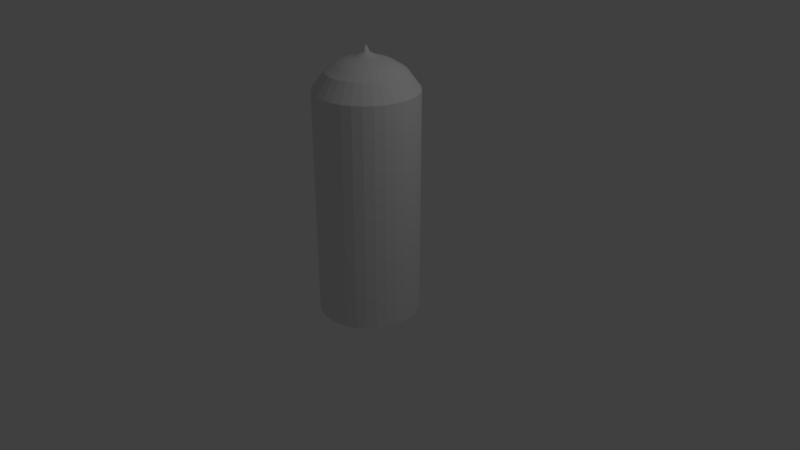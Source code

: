 # Source: building1.blend  (saved by Blender 2.78.0; exported with 4.5.12 LTS)
import bpy
from mathutils import Matrix  # noqa: F401  (used for matrix-valued properties, if any)

bpy.ops.wm.read_factory_settings(use_empty=True)
scene = bpy.context.scene
scene.name = 'Scene'

# ---- collections
col_collection_1 = bpy.data.collections.new('Collection 1'); scene.collection.children.link(col_collection_1)

# ---- world
world_world = bpy.data.worlds.new('World'); scene.world = world_world
world_world.color = (0.05088, 0.05088, 0.05088)
world_world.use_sun_shadow = False
world_world.sun_shadow_jitter_overblur = 0.0
world_world.cycles.sampling_method = 'MANUAL'

# ---- cameras
cam_camera = bpy.data.cameras.new('Camera')
cam_camera.clip_end = 100.0
cam_camera.lens = 35.0
cam_camera.sensor_width = 32.0
cam_camera.sensor_height = 18.0
cam_camera.ortho_scale = 7.314
cam_camera.dof.focus_distance = 0.0
cam_camera.dof.aperture_fstop = 128.0

# ---- lights
light_lamp = bpy.data.lights.new('Lamp', 'POINT')
light_lamp.transmission_factor = 0.0
light_lamp.cutoff_distance = 30.0
light_lamp.energy = 100.0
light_lamp.shadow_buffer_clip_start = 1.001
light_lamp.shadow_soft_size = 0.1
light_lamp.shadow_maximum_resolution = 0.006
light_lamp.use_absolute_resolution = True

# ---- meshes
me_cylinder = bpy.data.meshes.new('Cylinder')
me_cylinder.from_pydata([(0.0, 1.0, -1.0), (-5.532e-07, 0.01832, 1.353), (0.1951, 0.9808, -1.0), (0.003573, 0.01796, 1.353), (0.3827, 0.9239, -1.0), (0.007009, 0.01692, 1.353), (0.5556, 0.8315, -1.0), (0.01018, 0.01523, 1.353), (0.7071, 0.7071, -1.0), (0.01295, 0.01295, 1.353), (0.8315, 0.5556, -1.0), (0.01523, 0.01018, 1.353), (0.9239, 0.3827, -1.0), (0.01692, 0.007009, 1.353), (0.9808, 0.1951, -1.0), (0.01796, 0.003573, 1.353), (1.0, 7.55e-08, -1.0), (0.01832, -5.788e-09, 1.353), (0.9808, -0.1951, -1.0), (0.01796, -0.003573, 1.353), (0.9239, -0.3827, -1.0), (0.01692, -0.007009, 1.353), (0.8315, -0.5556, -1.0), (0.01523, -0.01018, 1.353), (0.7071, -0.7071, -1.0), (0.01295, -0.01295, 1.353), (0.5556, -0.8315, -1.0), (0.01018, -0.01523, 1.353), (0.3827, -0.9239, -1.0), (0.007009, -0.01692, 1.353), (0.1951, -0.9808, -1.0), (0.003573, -0.01796, 1.353), (-3.258e-07, -1.0, -1.0), (-1.039e-07, -0.01832, 1.353), (-0.1951, -0.9808, -1.0), (-0.003573, -0.01796, 1.353), (-0.3827, -0.9239, -1.0), (-0.007009, -0.01692, 1.353), (-0.5556, -0.8315, -1.0), (-0.01018, -0.01523, 1.353), (-0.7071, -0.7071, -1.0), (-0.01295, -0.01295, 1.353), (-0.8315, -0.5556, -1.0), (-0.01523, -0.01018, 1.353), (-0.9239, -0.3827, -1.0), (-0.01692, -0.007009, 1.353), (-0.9808, -0.1951, -1.0), (-0.01796, -0.003573, 1.353), (-1.0, 9.656e-07, -1.0), (-0.01832, 1.34e-07, 1.353), (-0.9808, 0.1951, -1.0), (-0.01796, 0.003573, 1.353), (-0.9239, 0.3827, -1.0), (-0.01692, 0.007009, 1.353), (-0.8315, 0.5556, -1.0), (-0.01523, 0.01018, 1.353), (-0.7071, 0.7071, -1.0), (-0.01295, 0.01295, 1.353), (-0.5556, 0.8315, -1.0), (-0.01018, 0.01523, 1.353), (-0.3827, 0.9239, -1.0), (-0.007009, 0.01692, 1.353), (-0.1951, 0.9808, -1.0), (-0.003572, 0.01796, 1.353), (0.1951, 0.9808, 1.0), (0.0, 1.0, 1.0), (0.3827, 0.9239, 1.0), (0.5556, 0.8315, 1.0), (0.7071, 0.7071, 1.0), (0.8315, 0.5556, 1.0), (0.9239, 0.3827, 1.0), (0.9808, 0.1951, 1.0), (1.0, 7.55e-08, 1.0), (0.9808, -0.1951, 1.0), (0.9239, -0.3827, 1.0), (0.8315, -0.5556, 1.0), (0.7071, -0.7071, 1.0), (0.5556, -0.8315, 1.0), (0.3827, -0.9239, 1.0), (0.1951, -0.9808, 1.0), (-3.258e-07, -1.0, 1.0), (-0.1951, -0.9808, 1.0), (-0.3827, -0.9239, 1.0), (-0.5556, -0.8315, 1.0), (-0.7071, -0.7071, 1.0), (-0.8315, -0.5556, 1.0), (-0.9239, -0.3827, 1.0), (-0.9808, -0.1951, 1.0), (-1.0, 9.656e-07, 1.0), (-0.9808, 0.1951, 1.0), (-0.9239, 0.3827, 1.0), (-0.8315, 0.5556, 1.0), (-0.7071, 0.7071, 1.0), (-0.5556, 0.8315, 1.0), (-0.3827, 0.9239, 1.0), (-0.1951, 0.9808, 1.0), (0.1472, 0.74, 1.151), (-9.375e-08, 0.7545, 1.151), (0.2887, 0.697, 1.151), (0.4192, 0.6273, 1.151), (0.5335, 0.5335, 1.151), (0.6273, 0.4192, 1.151), (0.697, 0.2887, 1.151), (0.74, 0.1472, 1.151), (0.7545, 3.781e-08, 1.151), (0.74, -0.1472, 1.151), (0.697, -0.2887, 1.151), (0.6273, -0.4192, 1.151), (0.5335, -0.5335, 1.151), (0.4192, -0.6273, 1.151), (0.2887, -0.697, 1.151), (0.1472, -0.74, 1.151), (-2.505e-07, -0.7545, 1.151), (-0.1472, -0.74, 1.151), (-0.2887, -0.697, 1.151), (-0.4192, -0.6273, 1.151), (-0.5335, -0.5335, 1.151), (-0.6273, -0.4192, 1.151), (-0.697, -0.2887, 1.151), (-0.74, -0.1472, 1.151), (-0.7545, 7.413e-07, 1.151), (-0.74, 0.1472, 1.151), (-0.697, 0.2887, 1.151), (-0.6273, 0.4192, 1.151), (-0.5335, 0.5335, 1.151), (-0.4192, 0.6273, 1.151), (-0.2887, 0.697, 1.151), (-0.1472, 0.74, 1.151), (0.1036, 0.5208, 1.215), (-2.142e-07, 0.531, 1.215), (0.2032, 0.4906, 1.215), (0.295, 0.4415, 1.215), (0.3755, 0.3755, 1.215), (0.4415, 0.295, 1.215), (0.4906, 0.2032, 1.215), (0.5208, 0.1036, 1.215), (0.531, -5.684e-09, 1.215), (0.5208, -0.1036, 1.215), (0.4906, -0.2032, 1.215), (0.4415, -0.295, 1.215), (0.3755, -0.3755, 1.215), (0.295, -0.4415, 1.215), (0.2032, -0.4906, 1.215), (0.1036, -0.5208, 1.215), (-2.028e-07, -0.531, 1.215), (-0.1036, -0.5208, 1.215), (-0.2032, -0.4906, 1.215), (-0.295, -0.4415, 1.215), (-0.3755, -0.3755, 1.215), (-0.4415, -0.295, 1.215), (-0.4906, -0.2032, 1.215), (-0.5208, -0.1036, 1.215), (-0.531, 5.096e-07, 1.215), (-0.5208, 0.1036, 1.215), (-0.4906, 0.2032, 1.215), (-0.4415, 0.295, 1.215), (-0.3755, 0.3755, 1.215), (-0.295, 0.4415, 1.215), (-0.2032, 0.4906, 1.215), (-0.1036, 0.5208, 1.215), (0.08129, 0.4087, 1.238), (-3.002e-07, 0.4167, 1.238), (0.1595, 0.385, 1.238), (0.2315, 0.3465, 1.238), (0.2946, 0.2946, 1.238), (0.3465, 0.2315, 1.238), (0.385, 0.1595, 1.238), (0.4087, 0.08129, 1.238), (0.4167, -9.762e-10, 1.238), (0.4087, -0.08129, 1.238), (0.385, -0.1595, 1.238), (0.3465, -0.2315, 1.238), (0.2946, -0.2946, 1.238), (0.2315, -0.3465, 1.238), (0.1595, -0.385, 1.238), (0.08129, -0.4087, 1.238), (-1.955e-07, -0.4167, 1.238), (-0.08129, -0.4087, 1.238), (-0.1595, -0.385, 1.238), (-0.2315, -0.3465, 1.238), (-0.2946, -0.2946, 1.238), (-0.3465, -0.2315, 1.238), (-0.385, -0.1595, 1.238), (-0.4087, -0.08129, 1.238), (-0.4167, 4.095e-07, 1.238), (-0.4087, 0.08129, 1.238), (-0.385, 0.1595, 1.238), (-0.3465, 0.2315, 1.238), (-0.2946, 0.2946, 1.238), (-0.2315, 0.3465, 1.238), (-0.1595, 0.385, 1.238), (-0.08129, 0.4087, 1.238), (0.04062, 0.2042, 1.268), (-4.579e-07, 0.2082, 1.268), (0.07968, 0.1924, 1.268), (0.1157, 0.1731, 1.268), (0.1472, 0.1472, 1.268), (0.1731, 0.1157, 1.268), (0.1924, 0.07968, 1.268), (0.2042, 0.04062, 1.268), (0.2082, 9.169e-09, 1.268), (0.2042, -0.04062, 1.268), (0.1924, -0.07968, 1.268), (0.1731, -0.1157, 1.268), (0.1472, -0.1472, 1.268), (0.1157, -0.1731, 1.268), (0.07968, -0.1924, 1.268), (0.04062, -0.2042, 1.268), (-1.705e-07, -0.2082, 1.268), (-0.04062, -0.2042, 1.268), (-0.07968, -0.1924, 1.268), (-0.1157, -0.1731, 1.268), (-0.1472, -0.1472, 1.268), (-0.1731, -0.1157, 1.268), (-0.1924, -0.07968, 1.268), (-0.2042, -0.04062, 1.268), (-0.2082, 2.448e-07, 1.268), (-0.2042, 0.04062, 1.268), (-0.1924, 0.07968, 1.268), (-0.1731, 0.1157, 1.268), (-0.1472, 0.1472, 1.268), (-0.1157, 0.1731, 1.268), (-0.07968, 0.1924, 1.268), (-0.04062, 0.2042, 1.268), (0.01417, 0.07125, 1.3), (-5.198e-07, 0.07265, 1.3), (0.0278, 0.06712, 1.3), (0.04036, 0.0604, 1.3), (0.05137, 0.05137, 1.3), (0.0604, 0.04036, 1.3), (0.06712, 0.0278, 1.3), (0.07125, 0.01417, 1.3), (0.07265, -3.193e-08, 1.3), (0.07125, -0.01417, 1.3), (0.06712, -0.0278, 1.3), (0.0604, -0.04036, 1.3), (0.05137, -0.05137, 1.3), (0.04036, -0.0604, 1.3), (0.0278, -0.06712, 1.3), (0.01417, -0.07125, 1.3), (-1.147e-07, -0.07265, 1.3), (-0.01417, -0.07125, 1.3), (-0.0278, -0.06712, 1.3), (-0.04036, -0.0604, 1.3), (-0.05137, -0.05137, 1.3), (-0.0604, -0.04036, 1.3), (-0.06712, -0.0278, 1.3), (-0.07125, -0.01417, 1.3), (-0.07265, 1.342e-07, 1.3), (-0.07125, 0.01417, 1.3), (-0.06712, 0.0278, 1.3), (-0.0604, 0.04036, 1.3), (-0.05137, 0.05137, 1.3), (-0.04036, 0.0604, 1.3), (-0.0278, 0.06712, 1.3), (-0.01417, 0.07125, 1.3), (0.008415, 0.0423, 1.334), (-5.377e-07, 0.04313, 1.334), (0.01651, 0.03985, 1.334), (0.02396, 0.03586, 1.334), (0.0305, 0.0305, 1.334), (0.03586, 0.02396, 1.334), (0.03985, 0.01651, 1.334), (0.0423, 0.008415, 1.334), (0.04313, -2e-08, 1.334), (0.0423, -0.008415, 1.334), (0.03985, -0.01651, 1.334), (0.03586, -0.02396, 1.334), (0.0305, -0.0305, 1.334), (0.02396, -0.03586, 1.334), (0.01651, -0.03985, 1.334), (0.008415, -0.0423, 1.334), (-1.109e-07, -0.04313, 1.334), (-0.008415, -0.0423, 1.334), (-0.01651, -0.03985, 1.334), (-0.02396, -0.03586, 1.334), (-0.0305, -0.0305, 1.334), (-0.03586, -0.02396, 1.334), (-0.03985, -0.01651, 1.334), (-0.0423, -0.008415, 1.334), (-0.04313, 1.36e-07, 1.334), (-0.0423, 0.008415, 1.334), (-0.03985, 0.01651, 1.334), (-0.03586, 0.02396, 1.334), (-0.0305, 0.0305, 1.334), (-0.02396, 0.03586, 1.334), (-0.01651, 0.03985, 1.334), (-0.008414, 0.0423, 1.334)], [], [(0, 65, 64, 2), (2, 64, 66, 4), (4, 66, 67, 6), (6, 67, 68, 8), (8, 68, 69, 10), (10, 69, 70, 12), (12, 70, 71, 14), (14, 71, 72, 16), (16, 72, 73, 18), (18, 73, 74, 20), (20, 74, 75, 22), (22, 75, 76, 24), (24, 76, 77, 26), (26, 77, 78, 28), (28, 78, 79, 30), (30, 79, 80, 32), (32, 80, 81, 34), (34, 81, 82, 36), (36, 82, 83, 38), (38, 83, 84, 40), (40, 84, 85, 42), (42, 85, 86, 44), (44, 86, 87, 46), (46, 87, 88, 48), (48, 88, 89, 50), (50, 89, 90, 52), (52, 90, 91, 54), (54, 91, 92, 56), (56, 92, 93, 58), (58, 93, 94, 60), (3, 1, 63, 61, 59, 57, 55, 53, 51, 49, 47, 45, 43, 41, 39, 37, 35, 33, 31, 29, 27, 25, 23, 21, 19, 17, 15, 13, 11, 9, 7, 5), (60, 94, 95, 62), (62, 95, 65, 0), (0, 2, 4, 6, 8, 10, 12, 14, 16, 18, 20, 22, 24, 26, 28, 30, 32, 34, 36, 38, 40, 42, 44, 46, 48, 50, 52, 54, 56, 58, 60, 62), (97, 96, 64, 65), (96, 98, 66, 64), (98, 99, 67, 66), (99, 100, 68, 67), (100, 101, 69, 68), (101, 102, 70, 69), (102, 103, 71, 70), (103, 104, 72, 71), (104, 105, 73, 72), (105, 106, 74, 73), (106, 107, 75, 74), (107, 108, 76, 75), (108, 109, 77, 76), (109, 110, 78, 77), (110, 111, 79, 78), (111, 112, 80, 79), (112, 113, 81, 80), (113, 114, 82, 81), (114, 115, 83, 82), (115, 116, 84, 83), (116, 117, 85, 84), (117, 118, 86, 85), (118, 119, 87, 86), (119, 120, 88, 87), (120, 121, 89, 88), (121, 122, 90, 89), (122, 123, 91, 90), (123, 124, 92, 91), (124, 125, 93, 92), (125, 126, 94, 93), (126, 127, 95, 94), (127, 97, 65, 95), (129, 128, 96, 97), (128, 130, 98, 96), (130, 131, 99, 98), (131, 132, 100, 99), (132, 133, 101, 100), (133, 134, 102, 101), (134, 135, 103, 102), (135, 136, 104, 103), (136, 137, 105, 104), (137, 138, 106, 105), (138, 139, 107, 106), (139, 140, 108, 107), (140, 141, 109, 108), (141, 142, 110, 109), (142, 143, 111, 110), (143, 144, 112, 111), (144, 145, 113, 112), (145, 146, 114, 113), (146, 147, 115, 114), (147, 148, 116, 115), (148, 149, 117, 116), (149, 150, 118, 117), (150, 151, 119, 118), (151, 152, 120, 119), (152, 153, 121, 120), (153, 154, 122, 121), (154, 155, 123, 122), (155, 156, 124, 123), (156, 157, 125, 124), (157, 158, 126, 125), (158, 159, 127, 126), (159, 129, 97, 127), (161, 160, 128, 129), (160, 162, 130, 128), (162, 163, 131, 130), (163, 164, 132, 131), (164, 165, 133, 132), (165, 166, 134, 133), (166, 167, 135, 134), (167, 168, 136, 135), (168, 169, 137, 136), (169, 170, 138, 137), (170, 171, 139, 138), (171, 172, 140, 139), (172, 173, 141, 140), (173, 174, 142, 141), (174, 175, 143, 142), (175, 176, 144, 143), (176, 177, 145, 144), (177, 178, 146, 145), (178, 179, 147, 146), (179, 180, 148, 147), (180, 181, 149, 148), (181, 182, 150, 149), (182, 183, 151, 150), (183, 184, 152, 151), (184, 185, 153, 152), (185, 186, 154, 153), (186, 187, 155, 154), (187, 188, 156, 155), (188, 189, 157, 156), (189, 190, 158, 157), (190, 191, 159, 158), (191, 161, 129, 159), (193, 192, 160, 161), (192, 194, 162, 160), (194, 195, 163, 162), (195, 196, 164, 163), (196, 197, 165, 164), (197, 198, 166, 165), (198, 199, 167, 166), (199, 200, 168, 167), (200, 201, 169, 168), (201, 202, 170, 169), (202, 203, 171, 170), (203, 204, 172, 171), (204, 205, 173, 172), (205, 206, 174, 173), (206, 207, 175, 174), (207, 208, 176, 175), (208, 209, 177, 176), (209, 210, 178, 177), (210, 211, 179, 178), (211, 212, 180, 179), (212, 213, 181, 180), (213, 214, 182, 181), (214, 215, 183, 182), (215, 216, 184, 183), (216, 217, 185, 184), (217, 218, 186, 185), (218, 219, 187, 186), (219, 220, 188, 187), (220, 221, 189, 188), (221, 222, 190, 189), (222, 223, 191, 190), (223, 193, 161, 191), (225, 224, 192, 193), (224, 226, 194, 192), (226, 227, 195, 194), (227, 228, 196, 195), (228, 229, 197, 196), (229, 230, 198, 197), (230, 231, 199, 198), (231, 232, 200, 199), (232, 233, 201, 200), (233, 234, 202, 201), (234, 235, 203, 202), (235, 236, 204, 203), (236, 237, 205, 204), (237, 238, 206, 205), (238, 239, 207, 206), (239, 240, 208, 207), (240, 241, 209, 208), (241, 242, 210, 209), (242, 243, 211, 210), (243, 244, 212, 211), (244, 245, 213, 212), (245, 246, 214, 213), (246, 247, 215, 214), (247, 248, 216, 215), (248, 249, 217, 216), (249, 250, 218, 217), (250, 251, 219, 218), (251, 252, 220, 219), (252, 253, 221, 220), (253, 254, 222, 221), (254, 255, 223, 222), (255, 225, 193, 223), (257, 256, 224, 225), (256, 258, 226, 224), (258, 259, 227, 226), (259, 260, 228, 227), (260, 261, 229, 228), (261, 262, 230, 229), (262, 263, 231, 230), (263, 264, 232, 231), (264, 265, 233, 232), (265, 266, 234, 233), (266, 267, 235, 234), (267, 268, 236, 235), (268, 269, 237, 236), (269, 270, 238, 237), (270, 271, 239, 238), (271, 272, 240, 239), (272, 273, 241, 240), (273, 274, 242, 241), (274, 275, 243, 242), (275, 276, 244, 243), (276, 277, 245, 244), (277, 278, 246, 245), (278, 279, 247, 246), (279, 280, 248, 247), (280, 281, 249, 248), (281, 282, 250, 249), (282, 283, 251, 250), (283, 284, 252, 251), (284, 285, 253, 252), (285, 286, 254, 253), (286, 287, 255, 254), (287, 257, 225, 255), (1, 3, 256, 257), (3, 5, 258, 256), (5, 7, 259, 258), (7, 9, 260, 259), (9, 11, 261, 260), (11, 13, 262, 261), (13, 15, 263, 262), (15, 17, 264, 263), (17, 19, 265, 264), (19, 21, 266, 265), (21, 23, 267, 266), (23, 25, 268, 267), (25, 27, 269, 268), (27, 29, 270, 269), (29, 31, 271, 270), (31, 33, 272, 271), (33, 35, 273, 272), (35, 37, 274, 273), (37, 39, 275, 274), (39, 41, 276, 275), (41, 43, 277, 276), (43, 45, 278, 277), (45, 47, 279, 278), (47, 49, 280, 279), (49, 51, 281, 280), (51, 53, 282, 281), (53, 55, 283, 282), (55, 57, 284, 283), (57, 59, 285, 284), (59, 61, 286, 285), (61, 63, 287, 286), (63, 1, 257, 287)])
_uv = me_cylinder.uv_layers.new(name='UVMap')
_uv.uv.foreach_set('vector', [0.5128, 0.3946, 0.5128, 0.9016, 0.4664, 0.9016, 0.4664, 0.3946, 0.4664, 0.3946, 0.4664, 0.9016, 0.4209, 0.9016, 0.4209, 0.3946, 0.4209, 0.3946, 0.4209, 0.9016, 0.378, 0.9016, 0.378, 0.3946, 0.378, 0.3946, 0.378, 0.9016, 0.3395, 0.9016, 0.3395, 0.3946, 0.3395, 0.3946, 0.3395, 0.9016, 0.3067, 0.9016, 0.3067, 0.3946, 0.3079, 0.3951, 0.3079, 0.902, 0.2693, 0.902, 0.2693, 0.3951, 0.2693, 0.3951, 0.2693, 0.902, 0.2264, 0.902, 0.2264, 0.3951, 0.2264, 0.3951, 0.2264, 0.902, 0.181, 0.902, 0.181, 0.3951, 0.181, 0.3951, 0.181, 0.902, 0.1346, 0.902, 0.1346, 0.3951, 0.1346, 0.3951, 0.1346, 0.902, 0.08907, 0.902, 0.08907, 0.3951, 0.08907, 0.3951, 0.08907, 0.902, 0.04622, 0.902, 0.04622, 0.3951, 0.04622, 0.3951, 0.04622, 0.902, 0.007651, 0.902, 0.007651, 0.3951, 0.007418, 0.8998, 0.007418, 0.3928, 0.04599, 0.3928, 0.04599, 0.8998, 0.04599, 0.8998, 0.04599, 0.3928, 0.08884, 0.3928, 0.08884, 0.8998, 0.08884, 0.8998, 0.08884, 0.3928, 0.1343, 0.3928, 0.1343, 0.8998, 0.1343, 0.8998, 0.1343, 0.3928, 0.1807, 0.3928, 0.1807, 0.8998, 0.1807, 0.8998, 0.1807, 0.3928, 0.2262, 0.3928, 0.2262, 0.8998, 0.2262, 0.8998, 0.2262, 0.3928, 0.2691, 0.3928, 0.2691, 0.8998, 0.2691, 0.8998, 0.2691, 0.3928, 0.3076, 0.3928, 0.3076, 0.8998, 0.3076, 0.8998, 0.3076, 0.3928, 0.3404, 0.3928, 0.3404, 0.8998, 0.3404, 0.8998, 0.3404, 0.3928, 0.379, 0.3928, 0.379, 0.8998, 0.379, 0.8998, 0.379, 0.3928, 0.4219, 0.3928, 0.4219, 0.8998, 0.4219, 0.8998, 0.4219, 0.3928, 0.4674, 0.3928, 0.4674, 0.8998, 0.4674, 0.8998, 0.4674, 0.3928, 0.5137, 0.3928, 0.5137, 0.8998, 0.5137, 0.8998, 0.5137, 0.3928, 0.5592, 0.3928, 0.5592, 0.8998, 0.5592, 0.8998, 0.5592, 0.3928, 0.6021, 0.3928, 0.6021, 0.8998, 0.6021, 0.8998, 0.6021, 0.3928, 0.6407, 0.3928, 0.6407, 0.8998, 0.6407, 0.8998, 0.6407, 0.3928, 0.6735, 0.3928, 0.6735, 0.8998, 0.6725, 0.3946, 0.6725, 0.9016, 0.6397, 0.9016, 0.6397, 0.3946, 0.6397, 0.3946, 0.6397, 0.9016, 0.6011, 0.9016, 0.6011, 0.3946, 0.8283, 0.1768, 0.8278, 0.1766, 0.8273, 0.1764, 0.8268, 0.1761, 0.8264, 0.1757, 0.8261, 0.1752, 0.8259, 0.1746, 0.8258, 0.174, 0.8258, 0.1734, 0.8259, 0.1728, 0.8261, 0.1723, 0.8264, 0.1718, 0.8268, 0.1713, 0.8273, 0.171, 0.8278, 0.1708, 0.8283, 0.1707, 0.8289, 0.1707, 0.8294, 0.1708, 0.8299, 0.171, 0.8304, 0.1713, 0.8308, 0.1718, 0.8311, 0.1723, 0.8313, 0.1728, 0.8314, 0.1734, 0.8314, 0.174, 0.8313, 0.1746, 0.8311, 0.1752, 0.8308, 0.1757, 0.8304, 0.1761, 0.8299, 0.1764, 0.8294, 0.1766, 0.8289, 0.1768, 0.6011, 0.3946, 0.6011, 0.9016, 0.5582, 0.9016, 0.5582, 0.3946, 0.5582, 0.3946, 0.5582, 0.9016, 0.5128, 0.9016, 0.5128, 0.3946, 0.6851, 0.8259, 0.6851, 0.7931, 0.6911, 0.7609, 0.7028, 0.7307, 0.7198, 0.7034, 0.7414, 0.6802, 0.7668, 0.662, 0.7951, 0.6495, 0.8251, 0.6431, 0.8557, 0.6431, 0.8857, 0.6495, 0.914, 0.662, 0.9394, 0.6802, 0.9611, 0.7034, 0.9781, 0.7307, 0.9898, 0.7609, 0.9957, 0.7931, 0.9957, 0.8259, 0.9898, 0.858, 0.9781, 0.8883, 0.9611, 0.9156, 0.9394, 0.9387, 0.914, 0.9569, 0.8857, 0.9695, 0.8557, 0.9759, 0.8251, 0.9759, 0.7951, 0.9695, 0.7668, 0.9569, 0.7414, 0.9387, 0.7198, 0.9156, 0.7028, 0.8883, 0.6911, 0.858, 0.3642, 0.6094, 0.384, 0.6094, 0.384, 0.3222, 0.3642, 0.3222, 0.384, 0.6094, 0.4039, 0.6094, 0.4039, 0.3222, 0.384, 0.3222, 0.4039, 0.6094, 0.4237, 0.6094, 0.4237, 0.3222, 0.4039, 0.3222, 0.4237, 0.6094, 0.4436, 0.6094, 0.4436, 0.3222, 0.4237, 0.3222, 0.4436, 0.6094, 0.4635, 0.6094, 0.4635, 0.3222, 0.4436, 0.3222, 0.4635, 0.6094, 0.4833, 0.6094, 0.4833, 0.3222, 0.4635, 0.3222, 0.4833, 0.6094, 0.5032, 0.6094, 0.5032, 0.3222, 0.4833, 0.3222, 0.5032, 0.6094, 0.523, 0.6094, 0.523, 0.3222, 0.5032, 0.3222, 0.523, 0.6094, 0.5429, 0.6094, 0.5429, 0.3222, 0.523, 0.3222, 0.5429, 0.6094, 0.5628, 0.6094, 0.5628, 0.3222, 0.5429, 0.3222, 0.5628, 0.6094, 0.5826, 0.6094, 0.5826, 0.3222, 0.5628, 0.3222, 0.5826, 0.6094, 0.6025, 0.6094, 0.6025, 0.3222, 0.5826, 0.3222, 0.6025, 0.6094, 0.6223, 0.6094, 0.6223, 0.3222, 0.6025, 0.3222, 0.6223, 0.6094, 0.6422, 0.6094, 0.6422, 0.3222, 0.6223, 0.3222, 0.6422, 0.6094, 0.6621, 0.6094, 0.6621, 0.3222, 0.6422, 0.3222, 0.02652, 0.6094, 0.04638, 0.6094, 0.04638, 0.3222, 0.02652, 0.3222, 0.04638, 0.6094, 0.06624, 0.6094, 0.06624, 0.3222, 0.04638, 0.3222, 0.06624, 0.6094, 0.0861, 0.6094, 0.0861, 0.3222, 0.06624, 0.3222, 0.0861, 0.6094, 0.106, 0.6094, 0.106, 0.3222, 0.0861, 0.3222, 0.106, 0.6094, 0.1258, 0.6094, 0.1258, 0.3222, 0.106, 0.3222, 0.1258, 0.6094, 0.1457, 0.6094, 0.1457, 0.3222, 0.1258, 0.3222, 0.1457, 0.6094, 0.1655, 0.6094, 0.1655, 0.3222, 0.1457, 0.3222, 0.1655, 0.6094, 0.1854, 0.6094, 0.1854, 0.3222, 0.1655, 0.3222, 0.1854, 0.6094, 0.2053, 0.6094, 0.2053, 0.3222, 0.1854, 0.3222, 0.2053, 0.6094, 0.2251, 0.6094, 0.2251, 0.3222, 0.2053, 0.3222, 0.2251, 0.6094, 0.245, 0.6094, 0.245, 0.3222, 0.2251, 0.3222, 0.245, 0.6094, 0.2649, 0.6094, 0.2649, 0.3222, 0.245, 0.3222, 0.2649, 0.6094, 0.2847, 0.6094, 0.2847, 0.3222, 0.2649, 0.3222, 0.2847, 0.6094, 0.3046, 0.6094, 0.3046, 0.3222, 0.2847, 0.3222, 0.3046, 0.6094, 0.3244, 0.6094, 0.3244, 0.3222, 0.3046, 0.3222, 0.3244, 0.6094, 0.3443, 0.6094, 0.3443, 0.3222, 0.3244, 0.3222, 0.3443, 0.6094, 0.3642, 0.6094, 0.3642, 0.3222, 0.3443, 0.3222, 0.3642, 0.8452, 0.384, 0.8452, 0.384, 0.6094, 0.3642, 0.6094, 0.384, 0.8452, 0.4039, 0.8452, 0.4039, 0.6094, 0.384, 0.6094, 0.4039, 0.8452, 0.4237, 0.8452, 0.4237, 0.6094, 0.4039, 0.6094, 0.4237, 0.8452, 0.4436, 0.8452, 0.4436, 0.6094, 0.4237, 0.6094, 0.4436, 0.8452, 0.4635, 0.8452, 0.4635, 0.6094, 0.4436, 0.6094, 0.4635, 0.8452, 0.4833, 0.8452, 0.4833, 0.6094, 0.4635, 0.6094, 0.4833, 0.8452, 0.5032, 0.8452, 0.5032, 0.6094, 0.4833, 0.6094, 0.5032, 0.8452, 0.523, 0.8452, 0.523, 0.6094, 0.5032, 0.6094, 0.523, 0.8452, 0.5429, 0.8452, 0.5429, 0.6094, 0.523, 0.6094, 0.5429, 0.8452, 0.5628, 0.8452, 0.5628, 0.6094, 0.5429, 0.6094, 0.5628, 0.8452, 0.5826, 0.8452, 0.5826, 0.6094, 0.5628, 0.6094, 0.5826, 0.8452, 0.6025, 0.8452, 0.6025, 0.6094, 0.5826, 0.6094, 0.6025, 0.8452, 0.6223, 0.8452, 0.6223, 0.6094, 0.6025, 0.6094, 0.6223, 0.8452, 0.6422, 0.8452, 0.6422, 0.6094, 0.6223, 0.6094, 0.6422, 0.8452, 0.6621, 0.8452, 0.6621, 0.6094, 0.6422, 0.6094, 0.02652, 0.8452, 0.04638, 0.8452, 0.04638, 0.6094, 0.02652, 0.6094, 0.04638, 0.8452, 0.06624, 0.8452, 0.06624, 0.6094, 0.04638, 0.6094, 0.06624, 0.8452, 0.0861, 0.8452, 0.0861, 0.6094, 0.06624, 0.6094, 0.0861, 0.8452, 0.106, 0.8452, 0.106, 0.6094, 0.0861, 0.6094, 0.106, 0.8452, 0.1258, 0.8452, 0.1258, 0.6094, 0.106, 0.6094, 0.1258, 0.8452, 0.1457, 0.8452, 0.1457, 0.6094, 0.1258, 0.6094, 0.1457, 0.8452, 0.1655, 0.8452, 0.1655, 0.6094, 0.1457, 0.6094, 0.1655, 0.8452, 0.1854, 0.8452, 0.1854, 0.6094, 0.1655, 0.6094, 0.1854, 0.8452, 0.2053, 0.8452, 0.2053, 0.6094, 0.1854, 0.6094, 0.2053, 0.8452, 0.2251, 0.8452, 0.2251, 0.6094, 0.2053, 0.6094, 0.2251, 0.8452, 0.245, 0.8452, 0.245, 0.6094, 0.2251, 0.6094, 0.245, 0.8452, 0.2649, 0.8452, 0.2649, 0.6094, 0.245, 0.6094, 0.2649, 0.8452, 0.2847, 0.8452, 0.2847, 0.6094, 0.2649, 0.6094, 0.2847, 0.8452, 0.3046, 0.8452, 0.3046, 0.6094, 0.2847, 0.6094, 0.3046, 0.8452, 0.3244, 0.8452, 0.3244, 0.6094, 0.3046, 0.6094, 0.3244, 0.8452, 0.3443, 0.8452, 0.3443, 0.6094, 0.3244, 0.6094, 0.3443, 0.8452, 0.3642, 0.8452, 0.3642, 0.6094, 0.3443, 0.6094, 0.3642, 0.9675, 0.384, 0.9675, 0.384, 0.8452, 0.3642, 0.8452, 0.384, 0.9675, 0.4039, 0.9675, 0.4039, 0.8452, 0.384, 0.8452, 0.4039, 0.9675, 0.4237, 0.9675, 0.4237, 0.8452, 0.4039, 0.8452, 0.4237, 0.9675, 0.4436, 0.9675, 0.4436, 0.8452, 0.4237, 0.8452, 0.4436, 0.9675, 0.4635, 0.9675, 0.4635, 0.8452, 0.4436, 0.8452, 0.4635, 0.9675, 0.4833, 0.9675, 0.4833, 0.8452, 0.4635, 0.8452, 0.4833, 0.9675, 0.5032, 0.9675, 0.5032, 0.8452, 0.4833, 0.8452, 0.5032, 0.9675, 0.523, 0.9675, 0.523, 0.8452, 0.5032, 0.8452, 0.523, 0.9675, 0.5429, 0.9675, 0.5429, 0.8452, 0.523, 0.8452, 0.5429, 0.9675, 0.5628, 0.9675, 0.5628, 0.8452, 0.5429, 0.8452, 0.5628, 0.9675, 0.5826, 0.9675, 0.5826, 0.8452, 0.5628, 0.8452, 0.5826, 0.9675, 0.6025, 0.9675, 0.6025, 0.8452, 0.5826, 0.8452, 0.6025, 0.9675, 0.6223, 0.9675, 0.6223, 0.8452, 0.6025, 0.8452, 0.6223, 0.9675, 0.6422, 0.9675, 0.6422, 0.8452, 0.6223, 0.8452, 0.6422, 0.9675, 0.6621, 0.9675, 0.6621, 0.8452, 0.6422, 0.8452, 0.02652, 0.9675, 0.04638, 0.9675, 0.04638, 0.8452, 0.02652, 0.8452, 0.04638, 0.9675, 0.06624, 0.9675, 0.06624, 0.8452, 0.04638, 0.8452, 0.06624, 0.9675, 0.0861, 0.9675, 0.0861, 0.8452, 0.06624, 0.8452, 0.0861, 0.9675, 0.106, 0.9675, 0.106, 0.8452, 0.0861, 0.8452, 0.106, 0.9675, 0.1258, 0.9675, 0.1258, 0.8452, 0.106, 0.8452, 0.1258, 0.9675, 0.1457, 0.9675, 0.1457, 0.8452, 0.1258, 0.8452, 0.1457, 0.9675, 0.1655, 0.9675, 0.1655, 0.8452, 0.1457, 0.8452, 0.1655, 0.9675, 0.1854, 0.9675, 0.1854, 0.8452, 0.1655, 0.8452, 0.1854, 0.9675, 0.2053, 0.9675, 0.2053, 0.8452, 0.1854, 0.8452, 0.2053, 0.9675, 0.2251, 0.9675, 0.2251, 0.8452, 0.2053, 0.8452, 0.2251, 0.9675, 0.245, 0.9675, 0.245, 0.8452, 0.2251, 0.8452, 0.245, 0.9675, 0.2649, 0.9675, 0.2649, 0.8452, 0.245, 0.8452, 0.2649, 0.9675, 0.2847, 0.9675, 0.2847, 0.8452, 0.2649, 0.8452, 0.2847, 0.9675, 0.3046, 0.9675, 0.3046, 0.8452, 0.2847, 0.8452, 0.3046, 0.9675, 0.3244, 0.9675, 0.3244, 0.8452, 0.3046, 0.8452, 0.3244, 0.9675, 0.3443, 0.9675, 0.3443, 0.8452, 0.3244, 0.8452, 0.3443, 0.9675, 0.3642, 0.9675, 0.3642, 0.8452, 0.3443, 0.8452, 0.8192, 0.207, 0.8254, 0.2084, 0.8222, 0.243, 0.8097, 0.2404, 0.8254, 0.2084, 0.8318, 0.2084, 0.835, 0.243, 0.8222, 0.243, 0.8318, 0.2084, 0.838, 0.207, 0.8475, 0.2404, 0.835, 0.243, 0.838, 0.207, 0.8439, 0.2044, 0.8593, 0.2352, 0.8475, 0.2404, 0.8439, 0.2044, 0.8492, 0.2006, 0.8699, 0.2276, 0.8593, 0.2352, 0.8492, 0.2006, 0.8537, 0.1958, 0.8789, 0.2179, 0.8699, 0.2276, 0.8537, 0.1958, 0.8573, 0.1901, 0.886, 0.2066, 0.8789, 0.2179, 0.8573, 0.1901, 0.8597, 0.1838, 0.8908, 0.1939, 0.886, 0.2066, 0.8597, 0.1838, 0.8609, 0.1771, 0.8933, 0.1805, 0.8908, 0.1939, 0.8609, 0.1771, 0.8609, 0.1703, 0.8933, 0.1669, 0.8933, 0.1805, 0.8609, 0.1703, 0.8597, 0.1636, 0.8908, 0.1535, 0.8933, 0.1669, 0.8597, 0.1636, 0.8573, 0.1573, 0.886, 0.1409, 0.8908, 0.1535, 0.8573, 0.1573, 0.8537, 0.1516, 0.8789, 0.1295, 0.886, 0.1409, 0.8537, 0.1516, 0.8492, 0.1468, 0.8699, 0.1199, 0.8789, 0.1295, 0.8492, 0.1468, 0.8439, 0.143, 0.8593, 0.1123, 0.8699, 0.1199, 0.8439, 0.143, 0.838, 0.1404, 0.8475, 0.107, 0.8593, 0.1123, 0.838, 0.1404, 0.8318, 0.1391, 0.835, 0.1044, 0.8475, 0.107, 0.8318, 0.1391, 0.8254, 0.1391, 0.8222, 0.1044, 0.835, 0.1044, 0.8254, 0.1391, 0.8192, 0.1404, 0.8097, 0.107, 0.8222, 0.1044, 0.8192, 0.1404, 0.8133, 0.143, 0.7979, 0.1123, 0.8097, 0.107, 0.8133, 0.143, 0.808, 0.1468, 0.7873, 0.1199, 0.7979, 0.1123, 0.808, 0.1468, 0.8035, 0.1516, 0.7783, 0.1295, 0.7873, 0.1199, 0.8035, 0.1516, 0.7999, 0.1573, 0.7712, 0.1409, 0.7783, 0.1295, 0.7999, 0.1573, 0.7975, 0.1636, 0.7664, 0.1535, 0.7712, 0.1409, 0.7975, 0.1636, 0.7963, 0.1703, 0.7639, 0.1669, 0.7664, 0.1535, 0.7963, 0.1703, 0.7963, 0.1771, 0.7639, 0.1805, 0.7639, 0.1669, 0.7963, 0.1771, 0.7975, 0.1838, 0.7664, 0.1939, 0.7639, 0.1805, 0.7975, 0.1838, 0.7999, 0.1901, 0.7712, 0.2066, 0.7664, 0.1939, 0.7999, 0.1901, 0.8035, 0.1958, 0.7783, 0.2179, 0.7712, 0.2066, 0.8035, 0.1958, 0.808, 0.2006, 0.7873, 0.2276, 0.7783, 0.2179, 0.808, 0.2006, 0.8133, 0.2044, 0.7979, 0.2352, 0.7873, 0.2276, 0.8133, 0.2044, 0.8192, 0.207, 0.8097, 0.2404, 0.7979, 0.2352, 0.8253, 0.1853, 0.8275, 0.1858, 0.8254, 0.2084, 0.8192, 0.207, 0.8275, 0.1858, 0.8297, 0.1858, 0.8318, 0.2084, 0.8254, 0.2084, 0.8297, 0.1858, 0.8319, 0.1853, 0.838, 0.207, 0.8318, 0.2084, 0.8319, 0.1853, 0.8339, 0.1844, 0.8439, 0.2044, 0.838, 0.207, 0.8339, 0.1844, 0.8358, 0.1831, 0.8492, 0.2006, 0.8439, 0.2044, 0.8358, 0.1831, 0.8374, 0.1814, 0.8537, 0.1958, 0.8492, 0.2006, 0.8374, 0.1814, 0.8386, 0.1794, 0.8573, 0.1901, 0.8537, 0.1958, 0.8386, 0.1794, 0.8395, 0.1772, 0.8597, 0.1838, 0.8573, 0.1901, 0.8395, 0.1772, 0.8399, 0.1749, 0.8609, 0.1771, 0.8597, 0.1838, 0.8399, 0.1749, 0.8399, 0.1725, 0.8609, 0.1703, 0.8609, 0.1771, 0.8399, 0.1725, 0.8395, 0.1702, 0.8597, 0.1636, 0.8609, 0.1703, 0.8395, 0.1702, 0.8386, 0.168, 0.8573, 0.1573, 0.8597, 0.1636, 0.8386, 0.168, 0.8374, 0.166, 0.8537, 0.1516, 0.8573, 0.1573, 0.8374, 0.166, 0.8358, 0.1643, 0.8492, 0.1468, 0.8537, 0.1516, 0.8358, 0.1643, 0.8339, 0.163, 0.8439, 0.143, 0.8492, 0.1468, 0.8339, 0.163, 0.8319, 0.1621, 0.838, 0.1404, 0.8439, 0.143, 0.8319, 0.1621, 0.8297, 0.1616, 0.8318, 0.1391, 0.838, 0.1404, 0.8297, 0.1616, 0.8275, 0.1616, 0.8254, 0.1391, 0.8318, 0.1391, 0.8275, 0.1616, 0.8253, 0.1621, 0.8192, 0.1404, 0.8254, 0.1391, 0.8253, 0.1621, 0.8233, 0.163, 0.8133, 0.143, 0.8192, 0.1404, 0.8233, 0.163, 0.8214, 0.1643, 0.808, 0.1468, 0.8133, 0.143, 0.8214, 0.1643, 0.8198, 0.166, 0.8035, 0.1516, 0.808, 0.1468, 0.8198, 0.166, 0.8186, 0.168, 0.7999, 0.1573, 0.8035, 0.1516, 0.8186, 0.168, 0.8177, 0.1702, 0.7975, 0.1636, 0.7999, 0.1573, 0.8177, 0.1702, 0.8173, 0.1725, 0.7963, 0.1703, 0.7975, 0.1636, 0.8173, 0.1725, 0.8173, 0.1749, 0.7963, 0.1771, 0.7963, 0.1703, 0.8173, 0.1749, 0.8178, 0.1772, 0.7975, 0.1838, 0.7963, 0.1771, 0.8178, 0.1772, 0.8186, 0.1794, 0.7999, 0.1901, 0.7975, 0.1838, 0.8186, 0.1794, 0.8198, 0.1814, 0.8035, 0.1958, 0.7999, 0.1901, 0.8198, 0.1814, 0.8214, 0.1831, 0.808, 0.2006, 0.8035, 0.1958, 0.8214, 0.1831, 0.8233, 0.1844, 0.8133, 0.2044, 0.808, 0.2006, 0.8233, 0.1844, 0.8253, 0.1853, 0.8192, 0.207, 0.8133, 0.2044, 0.8266, 0.1806, 0.8279, 0.1809, 0.8275, 0.1858, 0.8253, 0.1853, 0.8279, 0.1809, 0.8293, 0.1809, 0.8297, 0.1858, 0.8275, 0.1858, 0.8293, 0.1809, 0.8306, 0.1806, 0.8319, 0.1853, 0.8297, 0.1858, 0.8306, 0.1806, 0.8318, 0.1801, 0.8339, 0.1844, 0.8319, 0.1853, 0.8318, 0.1801, 0.8329, 0.1793, 0.8358, 0.1831, 0.8339, 0.1844, 0.8329, 0.1793, 0.8338, 0.1783, 0.8374, 0.1814, 0.8358, 0.1831, 0.8338, 0.1783, 0.8345, 0.1771, 0.8386, 0.1794, 0.8374, 0.1814, 0.8345, 0.1771, 0.835, 0.1758, 0.8395, 0.1772, 0.8386, 0.1794, 0.835, 0.1758, 0.8353, 0.1744, 0.8399, 0.1749, 0.8395, 0.1772, 0.8353, 0.1744, 0.8353, 0.173, 0.8399, 0.1725, 0.8399, 0.1749, 0.8353, 0.173, 0.835, 0.1716, 0.8395, 0.1702, 0.8399, 0.1725, 0.835, 0.1716, 0.8345, 0.1703, 0.8386, 0.168, 0.8395, 0.1702, 0.8345, 0.1703, 0.8338, 0.1691, 0.8374, 0.166, 0.8386, 0.168, 0.8338, 0.1691, 0.8329, 0.1681, 0.8358, 0.1643, 0.8374, 0.166, 0.8329, 0.1681, 0.8318, 0.1674, 0.8339, 0.163, 0.8358, 0.1643, 0.8318, 0.1674, 0.8306, 0.1668, 0.8319, 0.1621, 0.8339, 0.163, 0.8306, 0.1668, 0.8293, 0.1665, 0.8297, 0.1616, 0.8319, 0.1621, 0.8293, 0.1665, 0.8279, 0.1665, 0.8275, 0.1616, 0.8297, 0.1616, 0.8279, 0.1665, 0.8266, 0.1668, 0.8253, 0.1621, 0.8275, 0.1616, 0.8266, 0.1668, 0.8254, 0.1674, 0.8233, 0.163, 0.8253, 0.1621, 0.8254, 0.1674, 0.8243, 0.1681, 0.8214, 0.1643, 0.8233, 0.163, 0.8243, 0.1681, 0.8234, 0.1691, 0.8198, 0.166, 0.8214, 0.1643, 0.8234, 0.1691, 0.8227, 0.1703, 0.8186, 0.168, 0.8198, 0.166, 0.8227, 0.1703, 0.8222, 0.1716, 0.8177, 0.1702, 0.8186, 0.168, 0.8222, 0.1716, 0.8219, 0.173, 0.8173, 0.1725, 0.8177, 0.1702, 0.8219, 0.173, 0.8219, 0.1744, 0.8173, 0.1749, 0.8173, 0.1725, 0.8219, 0.1744, 0.8222, 0.1758, 0.8178, 0.1772, 0.8173, 0.1749, 0.8222, 0.1758, 0.8227, 0.1771, 0.8186, 0.1794, 0.8178, 0.1772, 0.8227, 0.1771, 0.8234, 0.1783, 0.8198, 0.1814, 0.8186, 0.1794, 0.8234, 0.1783, 0.8243, 0.1793, 0.8214, 0.1831, 0.8198, 0.1814, 0.8243, 0.1793, 0.8254, 0.1801, 0.8233, 0.1844, 0.8214, 0.1831, 0.8254, 0.1801, 0.8266, 0.1806, 0.8253, 0.1853, 0.8233, 0.1844, 0.8278, 0.1766, 0.8283, 0.1768, 0.8279, 0.1809, 0.8266, 0.1806, 0.8283, 0.1768, 0.8289, 0.1768, 0.8293, 0.1809, 0.8279, 0.1809, 0.8289, 0.1768, 0.8294, 0.1766, 0.8306, 0.1806, 0.8293, 0.1809, 0.8294, 0.1766, 0.8299, 0.1764, 0.8318, 0.1801, 0.8306, 0.1806, 0.8299, 0.1764, 0.8304, 0.1761, 0.8329, 0.1793, 0.8318, 0.1801, 0.8304, 0.1761, 0.8308, 0.1757, 0.8338, 0.1783, 0.8329, 0.1793, 0.8308, 0.1757, 0.8311, 0.1752, 0.8345, 0.1771, 0.8338, 0.1783, 0.8311, 0.1752, 0.8313, 0.1746, 0.835, 0.1758, 0.8345, 0.1771, 0.8313, 0.1746, 0.8314, 0.174, 0.8353, 0.1744, 0.835, 0.1758, 0.8314, 0.174, 0.8314, 0.1734, 0.8353, 0.173, 0.8353, 0.1744, 0.8314, 0.1734, 0.8313, 0.1728, 0.835, 0.1716, 0.8353, 0.173, 0.8313, 0.1728, 0.8311, 0.1723, 0.8345, 0.1703, 0.835, 0.1716, 0.8311, 0.1723, 0.8308, 0.1718, 0.8338, 0.1691, 0.8345, 0.1703, 0.8308, 0.1718, 0.8304, 0.1713, 0.8329, 0.1681, 0.8338, 0.1691, 0.8304, 0.1713, 0.8299, 0.171, 0.8318, 0.1674, 0.8329, 0.1681, 0.8299, 0.171, 0.8294, 0.1708, 0.8306, 0.1668, 0.8318, 0.1674, 0.8294, 0.1708, 0.8289, 0.1707, 0.8293, 0.1665, 0.8306, 0.1668, 0.8289, 0.1707, 0.8283, 0.1707, 0.8279, 0.1665, 0.8293, 0.1665, 0.8283, 0.1707, 0.8278, 0.1708, 0.8266, 0.1668, 0.8279, 0.1665, 0.8278, 0.1708, 0.8273, 0.171, 0.8254, 0.1674, 0.8266, 0.1668, 0.8273, 0.171, 0.8268, 0.1713, 0.8243, 0.1681, 0.8254, 0.1674, 0.8268, 0.1713, 0.8264, 0.1718, 0.8234, 0.1691, 0.8243, 0.1681, 0.8264, 0.1718, 0.8261, 0.1723, 0.8227, 0.1703, 0.8234, 0.1691, 0.8261, 0.1723, 0.8259, 0.1728, 0.8222, 0.1716, 0.8227, 0.1703, 0.8259, 0.1728, 0.8258, 0.1734, 0.8219, 0.173, 0.8222, 0.1716, 0.8258, 0.1734, 0.8258, 0.174, 0.8219, 0.1744, 0.8219, 0.173, 0.8258, 0.174, 0.8259, 0.1746, 0.8222, 0.1758, 0.8219, 0.1744, 0.8259, 0.1746, 0.8261, 0.1752, 0.8227, 0.1771, 0.8222, 0.1758, 0.8261, 0.1752, 0.8264, 0.1757, 0.8234, 0.1783, 0.8227, 0.1771, 0.8264, 0.1757, 0.8268, 0.1761, 0.8243, 0.1793, 0.8234, 0.1783, 0.8268, 0.1761, 0.8273, 0.1764, 0.8254, 0.1801, 0.8243, 0.1793, 0.8273, 0.1764, 0.8278, 0.1766, 0.8266, 0.1806, 0.8254, 0.1801])
me_cylinder.use_remesh_preserve_volume = False
me_cylinder.use_remesh_preserve_attributes = False
me_cylinder.use_mirror_vertex_groups = False
me_cylinder.update()

# ---- objects
ob_cylinder = bpy.data.objects.new('Cylinder', me_cylinder)
ob_lamp = bpy.data.objects.new('Lamp', light_lamp)
ob_camera = bpy.data.objects.new('Camera', cam_camera)

# ---- transforms, parenting, visibility, modifiers, constraints
ob_cylinder.location = (0.0, 0.0, 0.7427)
ob_cylinder.scale = (0.6545, 0.6545, 1.461)
ob_cylinder.lineart.crease_threshold = 0.0
ob_lamp.location = (4.076, 1.005, 5.904)
ob_lamp.rotation_euler = (0.6503, 0.05522, 1.866)
ob_lamp.lock_rotations_4d = False
ob_lamp.empty_display_type = 'ARROWS'
ob_lamp.color = (0.0, 0.0, 0.0, 0.0)
ob_lamp.lineart.crease_threshold = 0.0
ob_camera.location = (7.481, -6.508, 5.344)
ob_camera.rotation_euler = (1.109, 0.0, 0.8149)
ob_camera.lock_rotations_4d = False
ob_camera.empty_display_type = 'ARROWS'
ob_camera.color = (0.0, 0.0, 0.0, 0.0)
ob_camera.display_type = 'WIRE'
ob_camera.lineart.crease_threshold = 0.0

# ---- collection membership
col_collection_1.objects.link(ob_cylinder)
col_collection_1.objects.link(ob_lamp)
col_collection_1.objects.link(ob_camera)

# ---- scene / render settings (as saved in the file)
scene.camera = ob_camera
scene.frame_start = 1; scene.frame_end = 250; scene.frame_set(1)
scene.render.engine = 'BLENDER_EEVEE_NEXT'
scene.render.resolution_percentage = 50
scene.render.dither_intensity = 0.0
scene.cycles.use_denoising = False
scene.cycles.samples = 128
scene.cycles.sampling_pattern = 'TABULATED_SOBOL'
scene.cycles.light_sampling_threshold = 0.0
scene.cycles.use_adaptive_sampling = False
scene.cycles.use_light_tree = False
scene.cycles.blur_glossy = 0.0
scene.cycles.sample_clamp_indirect = 0.0
scene.view_settings.view_transform = 'Standard'
bpy.context.view_layer.update()
